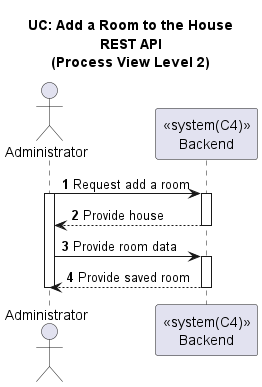

The diagram above was rendered by PlantUML. Its source (embedded in the PNG):
@startuml

title UC: Add a Room to the House\nREST API\n(Process View Level 2)
autonumber

actor "Administrator" as A
participant "<<system(C4)>>\nBackend" as BE

A -> BE: Request add a room
activate A
activate BE
BE --> A: Provide house
deactivate BE
A -> BE: Provide room data
activate BE
BE --> A: Provide saved room
deactivate BE
deactivate A

@enduml